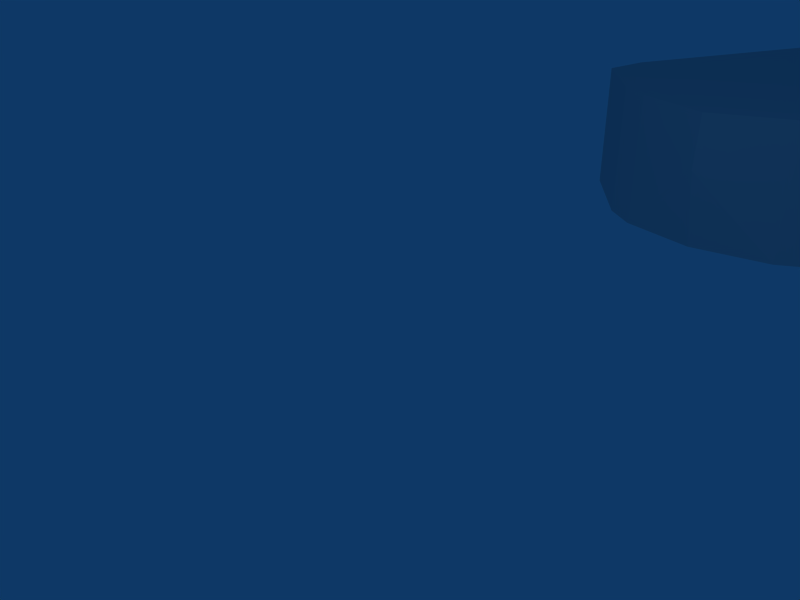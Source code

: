 # Source: mictorio.blend  (saved by Blender 2.45.0; exported with 4.5.12 LTS)
import bpy
from mathutils import Matrix  # noqa: F401  (used for matrix-valued properties, if any)

bpy.ops.wm.read_factory_settings(use_empty=True)
scene = bpy.context.scene
scene.name = 'Scene'

# ---- collections
col_collection_1 = bpy.data.collections.new('Collection 1'); scene.collection.children.link(col_collection_1)

# ---- materials (node trees are filled in below, after node groups)
mat_material = bpy.data.materials.new('Material')
mat_material.alpha_threshold = 0.0
mat_material.roughness = 0.5
mat_material.line_color = (0.0, 0.0, 0.0, 1.0)

# ---- material node trees

# ---- world
world_world = bpy.data.worlds.new('World'); scene.world = world_world
world_world.color = (0.05656, 0.2208, 0.4)
world_world.use_sun_shadow = False
world_world.sun_shadow_jitter_overblur = 0.0
world_world.cycles.sampling_method = 'MANUAL'
world_world.cycles.sample_map_resolution = 256

# ---- cameras
cam_camera = bpy.data.cameras.new('Camera')
cam_camera.passepartout_alpha = 0.2
cam_camera.clip_end = 100.0
cam_camera.lens = 35.0
cam_camera.ortho_scale = 7.314
cam_camera.show_passepartout = False
cam_camera.show_safe_areas = True
cam_camera.dof.focus_distance = 0.0
cam_camera.dof.aperture_fstop = 128.0

# ---- lights
light_spot = bpy.data.lights.new('Spot', 'POINT')
light_spot.transmission_factor = 0.0
light_spot.cutoff_distance = 30.0
light_spot.energy = 100.0
light_spot.shadow_buffer_clip_start = 1.001
light_spot.shadow_soft_size = 1.0
light_spot.shadow_maximum_resolution = 0.006
light_spot.use_absolute_resolution = True
light_spot.cycles.use_multiple_importance_sampling = False

# ---- meshes
me_cube = bpy.data.meshes.new('Cube')
me_cube.from_pydata([(-0.3424, 0.6723, 0.4827), (-0.636, 0.3696, 1.0), (-0.9296, 0.01087, 1.0), (-0.641, 0.6117, 1.0), (-0.641, 0.6117, 0.4827), (-0.7672, 0.5313, 0.4827), (-0.7672, 0.5313, 1.0), (-1.023, -0.004296, 1.0), (-1.023, -0.004295, 0.4827), (-0.6591, -0.9608, 1.0), (-1.039, 0.2132, 1.0), (-1.039, 0.2132, 0.4827), (-0.5306, -1.024, 1.0), (-0.1543, -1.024, 1.0), (0.3546, 0.2132, 0.4827), (0.3546, 0.2132, 1.0), (-0.02578, -0.9608, 1.0), (0.3383, -0.004295, 0.4827), (0.3383, -0.004296, 1.0), (0.0823, 0.5313, 1.0), (0.0823, 0.5313, 0.4827), (-0.0439, 0.6117, 0.4827), (-0.0439, 0.6117, 1.0), (-0.3424, 0.738, 0.7938), (0.2447, 0.01087, 1.0), (-0.3424, 0.7283, 1.0), (0.0001753, -0.674, 1.0), (-0.08676, 0.3914, 1.0), (-0.6249, -0.5302, 0.9253), (-0.514, 0.4925, 0.674), (-0.8205, 0.01785, 0.674), (0.1356, 0.01785, 0.674), (-0.3424, 0.592, 0.674), (-0.1709, 0.4925, 0.674), (-0.06004, -0.5302, 0.9253), (-0.5981, 0.3914, 0.4827), (-0.6851, -0.674, 0.4827), (-0.9296, 0.01087, 0.4827), (0.2447, 0.01087, 0.4827), (-0.3424, 0.4233, 0.4827), (-0.08677, 0.3914, 0.4827), (0.0001759, -0.674, 0.4827), (-0.02578, -0.9608, 0.4827), (-0.1543, -1.024, 0.4827), (-0.5306, -1.024, 0.4827), (-0.6591, -0.9608, 0.4827), (-0.6851, -0.674, 1.0)], [], [(21, 0, 23), (23, 0, 4), (26, 46, 12, 13), (13, 12, 44, 43), (25, 23, 3, 1), (4, 3, 23), (4, 5, 6, 3), (3, 6, 10, 1), (2, 7, 9, 46), (1, 10, 7, 2), (10, 11, 8, 7), (7, 8, 45, 9), (10, 6, 5, 11), (9, 45, 44, 12), (46, 9, 12), (26, 13, 16), (16, 13, 43, 42), (15, 14, 20, 19), (18, 16, 42, 17), (15, 18, 17, 14), (27, 24, 18, 15), (24, 26, 16, 18), (22, 27, 15, 19), (21, 22, 19, 20), (21, 23, 22), (25, 27, 22, 23), (34, 28, 32), (28, 30, 29, 32), (34, 32, 33, 31), (41, 36, 28, 34), (29, 35, 39, 32), (35, 29, 30, 37), (37, 30, 28, 36), (38, 41, 34, 31), (40, 38, 31, 33), (39, 40, 33, 32), (40, 21, 20, 14), (41, 38, 17, 42), (38, 40, 14, 17), (41, 42, 43), (36, 44, 45), (37, 8, 11, 35), (36, 45, 8, 37), (35, 11, 5, 4), (41, 43, 44, 36), (26, 25, 46), (0, 21, 40, 39), (4, 0, 39, 35), (27, 25, 26, 24), (2, 46, 25, 1)])
_uv = me_cube.uv_layers.new(name='UVTex')
_uv.uv.foreach_set('vector', [0.1512, 0.4676, 0.246, 0.4496, 0.2482, 0.5271, 0.2482, 0.5271, 0.246, 0.4496, 0.342, 0.4622, 0.1983, 0.7716, 0.3078, 0.7691, 0.2822, 0.8289, 0.2259, 0.8305, 0.2259, 0.8305, 0.2822, 0.8289, 0.3326, 0.979, 0.1764, 0.9652, 0.2491, 0.5613, 0.2482, 0.5271, 0.2943, 0.5705, 0.2969, 0.6111, 0.342, 0.4622, 0.2943, 0.5705, 0.2482, 0.5271, 0.342, 0.4622, 0.3789, 0.4809, 0.3176, 0.5829, 0.2943, 0.5705, 0.2943, 0.5705, 0.3176, 0.5829, 0.3595, 0.6317, 0.2969, 0.6111, 0.3463, 0.6658, 0.363, 0.6674, 0.3049, 0.8185, 0.3078, 0.7691, 0.2969, 0.6111, 0.3595, 0.6317, 0.363, 0.6674, 0.3463, 0.6658, 0.3595, 0.6317, 0.4737, 0.5761, 0.4971, 0.6462, 0.363, 0.6674, 0.363, 0.6674, 0.4971, 0.6462, 0.3852, 0.9534, 0.3049, 0.8185, 0.3595, 0.6317, 0.3176, 0.5829, 0.3789, 0.4809, 0.4737, 0.5761, 0.3049, 0.8185, 0.3852, 0.9534, 0.3326, 0.979, 0.2822, 0.8289, 0.3078, 0.7691, 0.3049, 0.8185, 0.2822, 0.8289, 0.1983, 0.7716, 0.2259, 0.8305, 0.2029, 0.8205, 0.2029, 0.8205, 0.2259, 0.8305, 0.1764, 0.9652, 0.1293, 0.9423, 0.1419, 0.6368, 0.02774, 0.5872, 0.1156, 0.4882, 0.1815, 0.5864, 0.1397, 0.6724, 0.2029, 0.8205, 0.1293, 0.9423, 0.008505, 0.6566, 0.1419, 0.6368, 0.1397, 0.6724, 0.008505, 0.6566, 0.02774, 0.5872, 0.2098, 0.6104, 0.1561, 0.6702, 0.1397, 0.6724, 0.1419, 0.6368, 0.1561, 0.6702, 0.1983, 0.7716, 0.2029, 0.8205, 0.1397, 0.6724, 0.2041, 0.5728, 0.2098, 0.6104, 0.1419, 0.6368, 0.1815, 0.5864, 0.1512, 0.4676, 0.2041, 0.5728, 0.1815, 0.5864, 0.1156, 0.4882, 0.1512, 0.4676, 0.2482, 0.5271, 0.2041, 0.5728, 0.2491, 0.5613, 0.2098, 0.6104, 0.2041, 0.5728, 0.2482, 0.5271, 0.8341, 0.958, 0.6659, 0.958, 0.75, 0.6155, 0.6659, 0.958, 0.6009, 0.7807, 0.6935, 0.6453, 0.75, 0.6155, 0.8341, 0.958, 0.75, 0.6155, 0.8036, 0.6421, 0.8991, 0.7807, 0.2869, 0.3891, 0.0847, 0.2819, 0.1834, 0.2271, 0.2764, 0.2584, 0.2693, 0.08285, 0.2412, 0.04264, 0.3182, 0.04264, 0.2971, 0.09153, 0.2412, 0.04264, 0.2693, 0.08285, 0.1728, 0.1265, 0.1277, 0.0977, 0.1277, 0.0977, 0.1728, 0.1265, 0.1834, 0.2271, 0.0847, 0.2819, 0.4075, 0.2203, 0.2869, 0.3891, 0.2764, 0.2584, 0.3539, 0.2042, 0.37, 0.0988, 0.4075, 0.2203, 0.3539, 0.2042, 0.3218, 0.1055, 0.3182, 0.04264, 0.37, 0.0988, 0.3218, 0.1055, 0.2971, 0.09153, 0.8408, 0.1237, 0.8541, 0.0556, 0.8931, 0.08047, 0.9774, 0.1789, 0.8677, 0.4533, 0.9434, 0.2415, 0.9723, 0.2462, 0.8597, 0.5421, 0.9434, 0.2415, 0.8408, 0.1237, 0.9774, 0.1789, 0.9723, 0.2462, 0.8677, 0.4533, 0.8597, 0.5421, 0.8199, 0.5616, 0.6557, 0.4533, 0.7035, 0.5616, 0.6638, 0.5421, 0.5801, 0.2415, 0.5511, 0.2462, 0.5461, 0.1789, 0.6826, 0.1237, 0.6557, 0.4533, 0.6638, 0.5421, 0.5511, 0.2462, 0.5801, 0.2415, 0.6826, 0.1237, 0.5461, 0.1789, 0.6303, 0.08047, 0.6694, 0.0556, 0.8677, 0.4533, 0.8199, 0.5616, 0.7035, 0.5616, 0.6557, 0.4533, 0.8677, 0.4533, 0.7617, 0.01952, 0.6557, 0.4533, 0.7617, 0.03684, 0.8541, 0.0556, 0.8408, 0.1237, 0.7617, 0.1139, 0.6694, 0.0556, 0.7617, 0.03684, 0.7617, 0.1139, 0.6826, 0.1237, 0.8408, 0.1237, 0.7617, 0.01952, 0.8677, 0.4533, 0.9434, 0.2415, 0.5801, 0.2415, 0.6557, 0.4533, 0.7617, 0.01952, 0.6709, 0.1305])
me_cube.materials.append(mat_material)
me_cube.use_remesh_preserve_volume = False
me_cube.use_remesh_preserve_attributes = False
me_cube.use_mirror_vertex_groups = False
me_cube.update()
arm_armature = bpy.data.armatures.new('Armature')  # bones are not reproduced

# ---- objects
ob_armature = bpy.data.objects.new('Armature', arm_armature)
ob_cube = bpy.data.objects.new('Cube', me_cube)
ob_lamp = bpy.data.objects.new('Lamp', light_spot)
ob_camera = bpy.data.objects.new('Camera', cam_camera)

# ---- transforms, parenting, visibility, modifiers, constraints
ob_armature.location = (-5.074, -4.676, 0.0)
ob_armature.rotation_euler = (1.571, -0.0, -0.0)
ob_armature.lock_rotations_4d = False
ob_armature.empty_display_type = 'ARROWS'
ob_armature.color = (0.0, 0.0, 0.0, 1.0)
ob_armature.show_in_front = True
ob_armature.lineart.crease_threshold = 0.0
ob_cube.parent = ob_armature
ob_cube.matrix_parent_inverse = Matrix(((1.0, 0.0, 0.0, 5.074), (0.0, 7.55e-08, 1.0, 3.53e-07), (0.0, -1.0, 7.55e-08, -4.676), (0.0, 0.0, 0.0, 1.0)))
ob_cube.location = (2.067, -5.854, 13.33)
ob_cube.rotation_euler = (-1.571, -0.0, -1.51e-07)
ob_cube.scale = (5.925, 5.925, 5.925)
ob_cube.lock_rotations_4d = False
ob_cube.empty_display_type = 'ARROWS'
ob_cube.color = (0.0, 0.0, 0.0, 1.0)
ob_cube.lineart.crease_threshold = 0.0
_vg = ob_cube.vertex_groups.new(name='Bone')
_vg.add([0, 1, 2, 3, 4, 5, 6, 7, 8, 9, 10, 11, 12, 13, 14, 15, 16, 17, 18, 19, 20, 21, 22, 23, 24, 25, 26, 27, 28, 29, 30, 31, 32, 33, 34, 35, 36, 37, 38, 39, 40, 41, 42, 43, 44, 45, 46], 1.0, 'REPLACE')
_m = ob_cube.modifiers.new('Armature', 'ARMATURE')
_m.object = ob_armature
_m.use_bone_envelopes = True
ob_lamp.location = (-3.948, 4.333, 1.119)
ob_lamp.rotation_euler = (-0.7412, -1.27, -0.1875)
ob_lamp.lock_rotations_4d = False
ob_lamp.empty_display_type = 'ARROWS'
ob_lamp.color = (0.0, 0.0, 0.0, 0.0)
ob_lamp.lineart.crease_threshold = 0.0
ob_camera.location = (-7.353, 3.773, -6.394)
ob_camera.rotation_euler = (2.669, -0.8149, -3.126)
ob_camera.lock_rotations_4d = False
ob_camera.empty_display_type = 'ARROWS'
ob_camera.color = (0.0, 0.0, 0.0, 0.0)
ob_camera.display_type = 'WIRE'
ob_camera.lineart.crease_threshold = 0.0

# ---- collection membership
col_collection_1.objects.link(ob_armature)
col_collection_1.objects.link(ob_cube)
col_collection_1.objects.link(ob_lamp)
col_collection_1.objects.link(ob_camera)

# ---- scene / render settings (as saved in the file)
scene.camera = ob_camera
scene.frame_start = 1; scene.frame_end = 250; scene.frame_set(1)
scene.render.engine = 'BLENDER_EEVEE_NEXT'
scene.render.image_settings.file_format = 'JPEG'
scene.render.image_settings.color_mode = 'RGB'
scene.render.image_settings.compression = 90
scene.render.resolution_x = 800
scene.render.resolution_y = 600
scene.render.pixel_aspect_x = 100.0
scene.render.pixel_aspect_y = 100.0
scene.render.fps = 25
scene.render.dither_intensity = 0.0
scene.render.use_compositing = False
scene.render.use_sequencer = False
scene.render.bake_margin = 2
scene.render.bake_bias = 0.0
scene.render.use_stamp_time = False
scene.render.use_stamp_date = False
scene.render.use_stamp_frame = False
scene.render.use_stamp_camera = False
scene.render.use_stamp_scene = False
scene.render.use_stamp_filename = False
scene.render.use_stamp_render_time = False
scene.render.stamp_font_size = 0
scene.cycles.use_denoising = False
scene.cycles.samples = 10
scene.cycles.sampling_pattern = 'TABULATED_SOBOL'
scene.cycles.light_sampling_threshold = 0.0
scene.cycles.use_adaptive_sampling = False
scene.cycles.use_light_tree = False
scene.cycles.blur_glossy = 0.0
scene.cycles.volume_bounces = 1
scene.cycles.pixel_filter_type = 'GAUSSIAN'
scene.cycles.sample_clamp_indirect = 0.0
scene.view_settings.view_transform = 'Raw'
bpy.context.view_layer.update()
